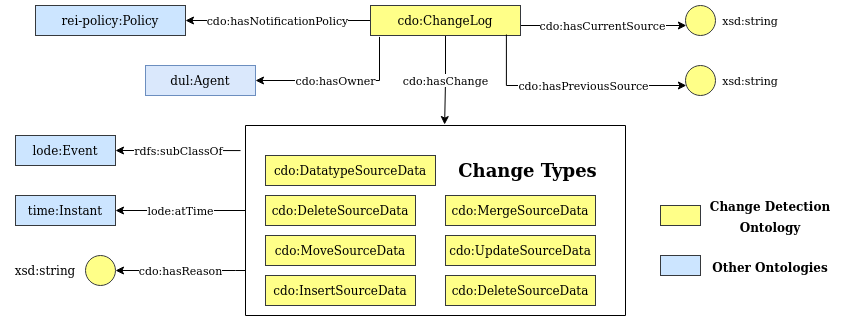

The diagram above was exported from draw.io. Its source (the exported page's mxGraphModel, read from the mxfile embedded in the PNG):
<mxGraphModel dx="622" dy="351" grid="1" gridSize="10" guides="1" tooltips="1" connect="1" arrows="1" fold="1" page="1" pageScale="1" pageWidth="850" pageHeight="1100" math="0" shadow="0">
  <root>
    <mxCell id="0" />
    <mxCell id="1" parent="0" />
    <mxCell id="K6yh-Llu-mznBzq34KF2-40" value="&lt;font style=&quot;font-size: 11px;&quot;&gt;cdo:hasCurrentSource&lt;/font&gt;" style="edgeStyle=orthogonalEdgeStyle;rounded=0;orthogonalLoop=1;jettySize=auto;html=1;" parent="1" source="K6yh-Llu-mznBzq34KF2-17" target="K6yh-Llu-mznBzq34KF2-38" edge="1">
      <mxGeometry x="-0.0057" relative="1" as="geometry">
        <Array as="points">
          <mxPoint x="615" y="480" />
          <mxPoint x="615" y="480" />
        </Array>
        <mxPoint as="offset" />
      </mxGeometry>
    </mxCell>
    <mxCell id="QODfbC1-jChpplb_nt0n-5" value="cdo:hasChange" style="edgeStyle=orthogonalEdgeStyle;rounded=0;orthogonalLoop=1;jettySize=auto;html=1;entryX=0.524;entryY=-0.005;entryDx=0;entryDy=0;entryPerimeter=0;" parent="1" source="K6yh-Llu-mznBzq34KF2-17" target="K6yh-Llu-mznBzq34KF2-79" edge="1">
      <mxGeometry relative="1" as="geometry" />
    </mxCell>
    <mxCell id="QODfbC1-jChpplb_nt0n-22" value="cdo:hasNotificationPolicy" style="edgeStyle=orthogonalEdgeStyle;rounded=0;orthogonalLoop=1;jettySize=auto;html=1;startArrow=none;startFill=0;endArrow=classic;endFill=1;" parent="1" source="K6yh-Llu-mznBzq34KF2-17" target="K6yh-Llu-mznBzq34KF2-33" edge="1">
      <mxGeometry relative="1" as="geometry" />
    </mxCell>
    <mxCell id="K6yh-Llu-mznBzq34KF2-17" value="cdo:ChangeLog" style="rounded=0;whiteSpace=wrap;html=1;fillColor=#ffff88;strokeColor=#36393d;" parent="1" vertex="1">
      <mxGeometry x="375" y="460" width="150" height="30" as="geometry" />
    </mxCell>
    <mxCell id="QODfbC1-jChpplb_nt0n-26" value="cdo:hasOwner" style="edgeStyle=orthogonalEdgeStyle;rounded=0;orthogonalLoop=1;jettySize=auto;html=1;entryX=0.06;entryY=1.047;entryDx=0;entryDy=0;entryPerimeter=0;startArrow=classic;startFill=1;endArrow=none;endFill=0;" parent="1" source="K6yh-Llu-mznBzq34KF2-27" target="K6yh-Llu-mznBzq34KF2-17" edge="1">
      <mxGeometry x="-0.0456" relative="1" as="geometry">
        <mxPoint as="offset" />
      </mxGeometry>
    </mxCell>
    <mxCell id="K6yh-Llu-mznBzq34KF2-27" value="dul:Agent" style="rounded=0;whiteSpace=wrap;html=1;fillColor=#dae8fc;strokeColor=#6c8ebf;" parent="1" vertex="1">
      <mxGeometry x="150" y="520" width="110" height="30" as="geometry" />
    </mxCell>
    <mxCell id="K6yh-Llu-mznBzq34KF2-33" value="rei-policy:Policy" style="rounded=0;whiteSpace=wrap;html=1;fillColor=#cce5ff;strokeColor=#36393d;" parent="1" vertex="1">
      <mxGeometry x="40" y="460" width="150" height="30" as="geometry" />
    </mxCell>
    <mxCell id="K6yh-Llu-mznBzq34KF2-38" value="" style="ellipse;whiteSpace=wrap;html=1;aspect=fixed;fillColor=#ffff88;strokeColor=#36393d;" parent="1" vertex="1">
      <mxGeometry x="690" y="460" width="30" height="30" as="geometry" />
    </mxCell>
    <mxCell id="K6yh-Llu-mznBzq34KF2-39" value="xsd:string" style="text;html=1;strokeColor=none;fillColor=none;align=center;verticalAlign=middle;whiteSpace=wrap;rounded=0;fontSize=11;" parent="1" vertex="1">
      <mxGeometry x="740" y="470" width="30" height="10" as="geometry" />
    </mxCell>
    <mxCell id="K6yh-Llu-mznBzq34KF2-94" value="&lt;font style=&quot;font-size: 11px;&quot;&gt;cdo:hasPreviousSource&lt;/font&gt;" style="edgeStyle=orthogonalEdgeStyle;rounded=0;orthogonalLoop=1;jettySize=auto;html=1;startArrow=classic;startFill=1;endArrow=none;endFill=0;entryX=0.906;entryY=0.967;entryDx=0;entryDy=0;entryPerimeter=0;" parent="1" source="K6yh-Llu-mznBzq34KF2-42" target="K6yh-Llu-mznBzq34KF2-17" edge="1">
      <mxGeometry x="-0.1122" relative="1" as="geometry">
        <mxPoint x="515" y="500" as="targetPoint" />
        <Array as="points">
          <mxPoint x="511" y="540" />
        </Array>
        <mxPoint as="offset" />
      </mxGeometry>
    </mxCell>
    <mxCell id="K6yh-Llu-mznBzq34KF2-42" value="" style="ellipse;whiteSpace=wrap;html=1;aspect=fixed;fillColor=#ffff88;strokeColor=#36393d;" parent="1" vertex="1">
      <mxGeometry x="690" y="520" width="30" height="30" as="geometry" />
    </mxCell>
    <mxCell id="K6yh-Llu-mznBzq34KF2-43" value="xsd:string" style="text;html=1;strokeColor=none;fillColor=none;align=center;verticalAlign=middle;whiteSpace=wrap;rounded=0;fontSize=11;" parent="1" vertex="1">
      <mxGeometry x="740" y="530" width="30" height="10" as="geometry" />
    </mxCell>
    <mxCell id="QODfbC1-jChpplb_nt0n-12" value="cdo:hasReason" style="edgeStyle=orthogonalEdgeStyle;rounded=0;orthogonalLoop=1;jettySize=auto;html=1;entryX=1;entryY=0.5;entryDx=0;entryDy=0;startArrow=none;startFill=0;endArrow=classic;endFill=1;" parent="1" source="K6yh-Llu-mznBzq34KF2-79" target="QODfbC1-jChpplb_nt0n-7" edge="1">
      <mxGeometry relative="1" as="geometry">
        <Array as="points">
          <mxPoint x="240" y="725" />
          <mxPoint x="240" y="725" />
        </Array>
      </mxGeometry>
    </mxCell>
    <mxCell id="QODfbC1-jChpplb_nt0n-16" value="lode:atTime" style="edgeStyle=orthogonalEdgeStyle;rounded=0;orthogonalLoop=1;jettySize=auto;html=1;startArrow=none;startFill=0;endArrow=classic;endFill=1;" parent="1" source="K6yh-Llu-mznBzq34KF2-79" target="QODfbC1-jChpplb_nt0n-9" edge="1">
      <mxGeometry relative="1" as="geometry">
        <Array as="points">
          <mxPoint x="200" y="665" />
          <mxPoint x="200" y="665" />
        </Array>
      </mxGeometry>
    </mxCell>
    <mxCell id="K6yh-Llu-mznBzq34KF2-79" value="" style="swimlane;startSize=0;fontSize=11;fillColor=none;" parent="1" vertex="1">
      <mxGeometry x="250" y="580" width="380" height="190" as="geometry" />
    </mxCell>
    <mxCell id="K6yh-Llu-mznBzq34KF2-98" value="&lt;b&gt;&lt;font style=&quot;font-size: 18px;&quot;&gt;Change Types&lt;/font&gt;&lt;/b&gt;" style="text;html=1;strokeColor=none;fillColor=none;align=center;verticalAlign=middle;whiteSpace=wrap;rounded=0;fontSize=11;" parent="K6yh-Llu-mznBzq34KF2-79" vertex="1">
      <mxGeometry x="205" y="30" width="155" height="30" as="geometry" />
    </mxCell>
    <mxCell id="K6yh-Llu-mznBzq34KF2-14" value="cdo:InsertSourceData" style="rounded=0;whiteSpace=wrap;html=1;fillColor=#ffff88;strokeColor=#36393d;" parent="K6yh-Llu-mznBzq34KF2-79" vertex="1">
      <mxGeometry x="20" y="150" width="150" height="30" as="geometry" />
    </mxCell>
    <mxCell id="K6yh-Llu-mznBzq34KF2-16" value="cdo:DeleteSourceData" style="rounded=0;whiteSpace=wrap;html=1;fillColor=#ffff88;strokeColor=#36393d;" parent="K6yh-Llu-mznBzq34KF2-79" vertex="1">
      <mxGeometry x="200" y="150" width="150" height="30" as="geometry" />
    </mxCell>
    <mxCell id="K6yh-Llu-mznBzq34KF2-51" value="cdo:MoveSourceData" style="rounded=0;whiteSpace=wrap;html=1;fillColor=#ffff88;strokeColor=#36393d;" parent="K6yh-Llu-mznBzq34KF2-79" vertex="1">
      <mxGeometry x="20" y="110" width="150" height="30" as="geometry" />
    </mxCell>
    <mxCell id="K6yh-Llu-mznBzq34KF2-52" value="cdo:UpdateSourceData" style="rounded=0;whiteSpace=wrap;html=1;fillColor=#ffff88;strokeColor=#36393d;" parent="K6yh-Llu-mznBzq34KF2-79" vertex="1">
      <mxGeometry x="200" y="110" width="150" height="30" as="geometry" />
    </mxCell>
    <mxCell id="K6yh-Llu-mznBzq34KF2-53" value="cdo:DeleteSourceData" style="rounded=0;whiteSpace=wrap;html=1;fillColor=#ffff88;strokeColor=#36393d;" parent="K6yh-Llu-mznBzq34KF2-79" vertex="1">
      <mxGeometry x="20" y="70" width="150" height="30" as="geometry" />
    </mxCell>
    <mxCell id="K6yh-Llu-mznBzq34KF2-54" value="cdo:MergeSourceData" style="rounded=0;whiteSpace=wrap;html=1;fillColor=#ffff88;strokeColor=#36393d;" parent="K6yh-Llu-mznBzq34KF2-79" vertex="1">
      <mxGeometry x="200" y="70" width="150" height="30" as="geometry" />
    </mxCell>
    <mxCell id="K6yh-Llu-mznBzq34KF2-55" value="cdo:DatatypeSourceData" style="rounded=0;whiteSpace=wrap;html=1;fillColor=#ffff88;strokeColor=#36393d;" parent="K6yh-Llu-mznBzq34KF2-79" vertex="1">
      <mxGeometry x="20" y="30" width="170" height="30" as="geometry" />
    </mxCell>
    <mxCell id="QODfbC1-jChpplb_nt0n-21" value="rdfs:subClassOf" style="edgeStyle=orthogonalEdgeStyle;rounded=0;orthogonalLoop=1;jettySize=auto;html=1;entryX=-0.013;entryY=0.132;entryDx=0;entryDy=0;entryPerimeter=0;startArrow=classic;startFill=1;endArrow=none;endFill=0;" parent="1" source="K6yh-Llu-mznBzq34KF2-95" target="K6yh-Llu-mznBzq34KF2-79" edge="1">
      <mxGeometry relative="1" as="geometry" />
    </mxCell>
    <mxCell id="K6yh-Llu-mznBzq34KF2-95" value="lode:Event" style="rounded=0;whiteSpace=wrap;html=1;fillColor=#cce5ff;strokeColor=#36393d;" parent="1" vertex="1">
      <mxGeometry x="20" y="590" width="100" height="30" as="geometry" />
    </mxCell>
    <mxCell id="K6yh-Llu-mznBzq34KF2-104" value="" style="rounded=0;whiteSpace=wrap;html=1;fillColor=#cce5ff;strokeColor=#36393d;" parent="1" vertex="1">
      <mxGeometry x="665" y="710" width="40" height="20" as="geometry" />
    </mxCell>
    <mxCell id="K6yh-Llu-mznBzq34KF2-105" value="" style="rounded=0;whiteSpace=wrap;html=1;fillColor=#ffff88;strokeColor=#36393d;" parent="1" vertex="1">
      <mxGeometry x="665" y="660" width="40" height="20" as="geometry" />
    </mxCell>
    <mxCell id="K6yh-Llu-mznBzq34KF2-106" value="&lt;b&gt;&lt;font style=&quot;font-size: 12px;&quot;&gt;Change Detection Ontology &lt;/font&gt;&lt;/b&gt;" style="text;html=1;strokeColor=none;fillColor=none;align=center;verticalAlign=middle;whiteSpace=wrap;rounded=0;fontSize=18;" parent="1" vertex="1">
      <mxGeometry x="705" y="660" width="140" height="20" as="geometry" />
    </mxCell>
    <mxCell id="K6yh-Llu-mznBzq34KF2-108" value="&lt;b&gt;&lt;font style=&quot;font-size: 12px;&quot;&gt;Other Ontologies&lt;/font&gt;&lt;/b&gt;" style="text;html=1;strokeColor=none;fillColor=none;align=center;verticalAlign=middle;whiteSpace=wrap;rounded=0;fontSize=18;" parent="1" vertex="1">
      <mxGeometry x="705" y="710" width="140" height="20" as="geometry" />
    </mxCell>
    <mxCell id="QODfbC1-jChpplb_nt0n-7" value="" style="ellipse;whiteSpace=wrap;html=1;aspect=fixed;fillColor=#ffff88;strokeColor=#36393d;" parent="1" vertex="1">
      <mxGeometry x="90" y="710" width="30" height="30" as="geometry" />
    </mxCell>
    <mxCell id="QODfbC1-jChpplb_nt0n-8" value="xsd:string" style="text;html=1;strokeColor=none;fillColor=none;align=center;verticalAlign=middle;whiteSpace=wrap;rounded=0;" parent="1" vertex="1">
      <mxGeometry x="10" y="720" width="80" height="10" as="geometry" />
    </mxCell>
    <mxCell id="QODfbC1-jChpplb_nt0n-9" value="time:Instant" style="rounded=0;whiteSpace=wrap;html=1;fillColor=#cce5ff;strokeColor=#36393d;" parent="1" vertex="1">
      <mxGeometry x="20" y="650" width="100" height="30" as="geometry" />
    </mxCell>
  </root>
</mxGraphModel>